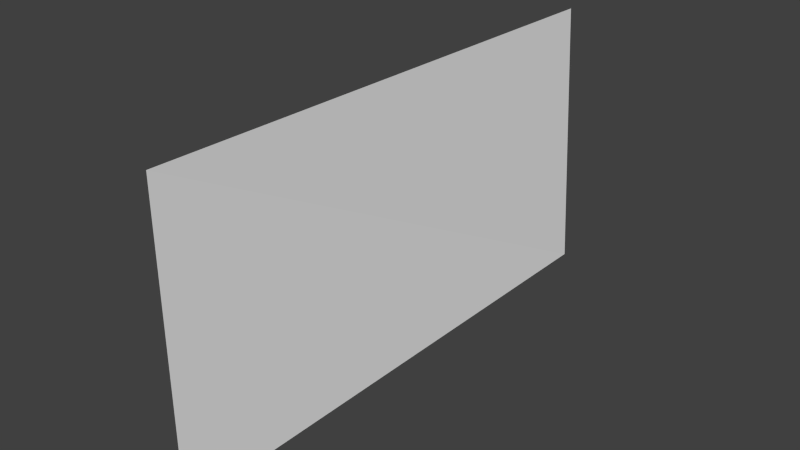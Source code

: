 # Source: wall.blend  (saved by Blender 2.62.0; exported with 4.5.12 LTS)
import bpy
from mathutils import Matrix  # noqa: F401  (used for matrix-valued properties, if any)

bpy.ops.wm.read_factory_settings(use_empty=True)
scene = bpy.context.scene
scene.name = 'Scene'

# ---- collections
col_collection_1 = bpy.data.collections.new('Collection 1'); scene.collection.children.link(col_collection_1)

# ---- world
world_world = bpy.data.worlds.new('World'); scene.world = world_world
world_world.color = (0.05088, 0.05088, 0.05088)
world_world.use_sun_shadow = False
world_world.sun_shadow_jitter_overblur = 0.0
world_world.cycles.sampling_method = 'MANUAL'
world_world.cycles.sample_map_resolution = 256

# ---- meshes
me_plane_001 = bpy.data.meshes.new('Plane.001')
me_plane_001.from_pydata([(0.9916, 2.092, 0.02198), (0.9936, -2.044, -0.004383), (-1.135, -1.934, -0.09987), (-1.117, 2.085, -0.0212)], [], [(0, 3, 2, 1)])
me_plane_001.use_remesh_preserve_volume = False
me_plane_001.use_remesh_preserve_attributes = False
me_plane_001.use_mirror_vertex_groups = False
me_plane_001.update()

# ---- objects
ob_plane = bpy.data.objects.new('Plane', me_plane_001)

# ---- transforms, parenting, visibility, modifiers, constraints
ob_plane.location = (-8.141, -0.1072, 3.558)
ob_plane.rotation_euler = (-3.142, 1.6, 3.142)
ob_plane.scale = (3.72, 3.72, 3.72)
ob_plane.lineart.crease_threshold = 0.0

# ---- collection membership
col_collection_1.objects.link(ob_plane)

# ---- scene / render settings (as saved in the file)
scene.frame_start = 1; scene.frame_end = 250; scene.frame_set(1)
scene.render.engine = 'BLENDER_EEVEE_NEXT'
scene.render.image_settings.color_mode = 'RGB'
scene.render.image_settings.compression = 90
scene.render.resolution_percentage = 50
scene.render.dither_intensity = 0.0
scene.render.bake_margin = 2
scene.render.bake_bias = 0.0
scene.cycles.use_denoising = False
scene.cycles.samples = 10
scene.cycles.sampling_pattern = 'TABULATED_SOBOL'
scene.cycles.light_sampling_threshold = 0.0
scene.cycles.use_adaptive_sampling = False
scene.cycles.use_light_tree = False
scene.cycles.blur_glossy = 0.0
scene.cycles.volume_bounces = 1
scene.cycles.pixel_filter_type = 'GAUSSIAN'
scene.cycles.sample_clamp_indirect = 0.0
scene.view_settings.view_transform = 'Standard'
bpy.context.view_layer.update()

# ---- added for rendering (the .blend has no active camera and no usable light): camera, sun
cam_auto = bpy.data.cameras.new('AutoCamera')
cam_auto.lens = 50.0
cam_auto.sensor_width = 36.0
cam_auto.clip_end = 1000.0
ob_auto_camera = bpy.data.objects.new('AutoCamera', cam_auto)
scene.collection.objects.link(ob_auto_camera)
ob_auto_camera.location = (7.73192, -19.2494, 16.6366)
ob_auto_camera.rotation_euler = (1.09748, -7.21219e-08, 0.694738)
scene.camera = ob_auto_camera
light_auto_sun = bpy.data.lights.new('AutoSun', 'SUN')
light_auto_sun.energy = 3.0
light_auto_sun.angle = 0.0523599
ob_auto_sun = bpy.data.objects.new('AutoSun', light_auto_sun)
scene.collection.objects.link(ob_auto_sun)
ob_auto_sun.rotation_euler = (0.872665, 0.174533, 0.523599)
bpy.context.view_layer.update()
